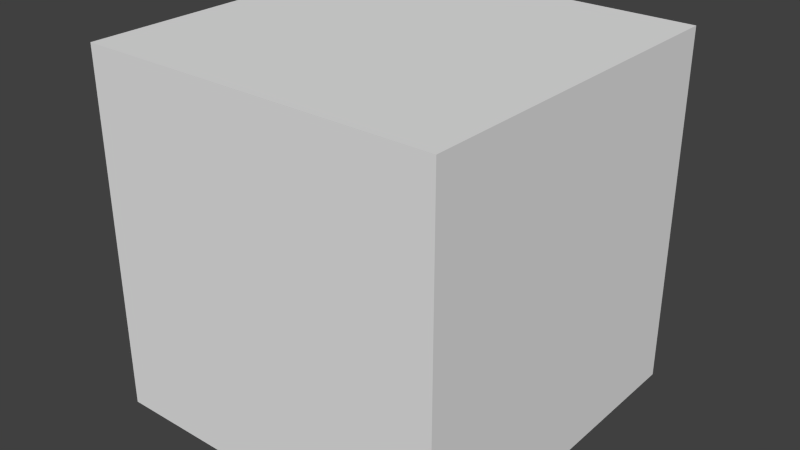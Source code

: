 # Source: cube.blend  (saved by Blender 2.76.0; exported with 4.5.12 LTS)
import bpy
from mathutils import Matrix  # noqa: F401  (used for matrix-valued properties, if any)

bpy.ops.wm.read_factory_settings(use_empty=True)
scene = bpy.context.scene
scene.name = 'Scene'

# ---- collections
col_collection_1 = bpy.data.collections.new('Collection 1'); scene.collection.children.link(col_collection_1)

# ---- materials (node trees are filled in below, after node groups)
mat_material = bpy.data.materials.new('Material')
mat_material.alpha_threshold = 0.0
mat_material.use_transparent_shadow = False
mat_material.roughness = 0.5
mat_material.line_color = (0.0, 0.0, 0.0, 1.0)

# ---- material node trees

# ---- world
world_world = bpy.data.worlds.new('World'); scene.world = world_world
world_world.color = (0.05088, 0.05088, 0.05088)
world_world.use_sun_shadow = False
world_world.sun_shadow_jitter_overblur = 0.0
world_world.cycles.sampling_method = 'MANUAL'
world_world.cycles.sample_map_resolution = 256

# ---- meshes
me_cube = bpy.data.meshes.new('Cube')
me_cube.from_pydata([(1.0, 1.0, -1.0), (1.0, -1.0, -1.0), (-1.0, -1.0, -1.0), (-1.0, 1.0, -1.0), (1.0, 1.0, 1.0), (1.0, -1.0, 1.0), (-1.0, -1.0, 1.0), (-1.0, 1.0, 1.0)], [], [(0, 1, 2, 3), (4, 7, 6, 5), (0, 4, 5, 1), (1, 5, 6, 2), (2, 6, 7, 3), (4, 0, 3, 7)])
_uv = me_cube.uv_layers.new(name='UVMap')
_uv.uv.foreach_set('vector', [0.8183, 0.306, 0.6693, 0.306, 0.6693, 0.1569, 0.8183, 0.1569, 0.6693, 0.6745, 0.3359, 0.6745, 0.3359, 0.3411, 0.6693, 0.3411, 0.8183, 0.306, 0.8183, 0.455, 0.6693, 0.455, 0.6693, 0.306, 0.6693, 0.007813, 0.6693, 0.3411, 0.3359, 0.3411, 0.3359, 0.007812, 0.6693, 0.1569, 0.6693, 0.007813, 0.8183, 0.007812, 0.8183, 0.1569, 0.6693, 0.6745, 0.6693, 1.008, 0.3359, 1.008, 0.3359, 0.6745])
me_cube.materials.append(mat_material)
me_cube.use_remesh_preserve_volume = False
me_cube.use_remesh_preserve_attributes = False
me_cube.use_mirror_vertex_groups = False
me_cube.update()

# ---- objects
ob_cube = bpy.data.objects.new('Cube', me_cube)

# ---- transforms, parenting, visibility, modifiers, constraints
ob_cube.location = (-0.01173, 0.0, 0.0)
ob_cube.lock_rotations_4d = False
ob_cube.empty_display_type = 'ARROWS'
ob_cube.lineart.crease_threshold = 0.0

# ---- collection membership
col_collection_1.objects.link(ob_cube)

# ---- scene / render settings (as saved in the file)
scene.frame_start = 1; scene.frame_end = 250; scene.frame_set(1)
scene.render.engine = 'BLENDER_EEVEE_NEXT'
scene.render.image_settings.color_mode = 'RGB'
scene.render.image_settings.compression = 90
scene.render.resolution_percentage = 50
scene.render.dither_intensity = 0.0
scene.render.bake_margin = 2
scene.render.bake_bias = 0.0
scene.cycles.use_denoising = False
scene.cycles.samples = 10
scene.cycles.sampling_pattern = 'TABULATED_SOBOL'
scene.cycles.light_sampling_threshold = 0.0
scene.cycles.use_adaptive_sampling = False
scene.cycles.use_light_tree = False
scene.cycles.blur_glossy = 0.0
scene.cycles.volume_bounces = 1
scene.cycles.pixel_filter_type = 'GAUSSIAN'
scene.cycles.sample_clamp_indirect = 0.0
scene.view_settings.view_transform = 'Standard'
bpy.context.view_layer.update()

# ---- added for rendering (the .blend has no active camera and no usable light): camera, sun
cam_auto = bpy.data.cameras.new('AutoCamera')
cam_auto.lens = 50.0
cam_auto.sensor_width = 36.0
cam_auto.clip_end = 1000.0
ob_auto_camera = bpy.data.objects.new('AutoCamera', cam_auto)
scene.collection.objects.link(ob_auto_camera)
ob_auto_camera.location = (3.19334, -3.84609, 2.56406)
ob_auto_camera.rotation_euler = (1.09748, -7.21219e-08, 0.694738)
scene.camera = ob_auto_camera
light_auto_sun = bpy.data.lights.new('AutoSun', 'SUN')
light_auto_sun.energy = 3.0
light_auto_sun.angle = 0.0523599
ob_auto_sun = bpy.data.objects.new('AutoSun', light_auto_sun)
scene.collection.objects.link(ob_auto_sun)
ob_auto_sun.rotation_euler = (0.872665, 0.174533, 0.523599)
bpy.context.view_layer.update()
